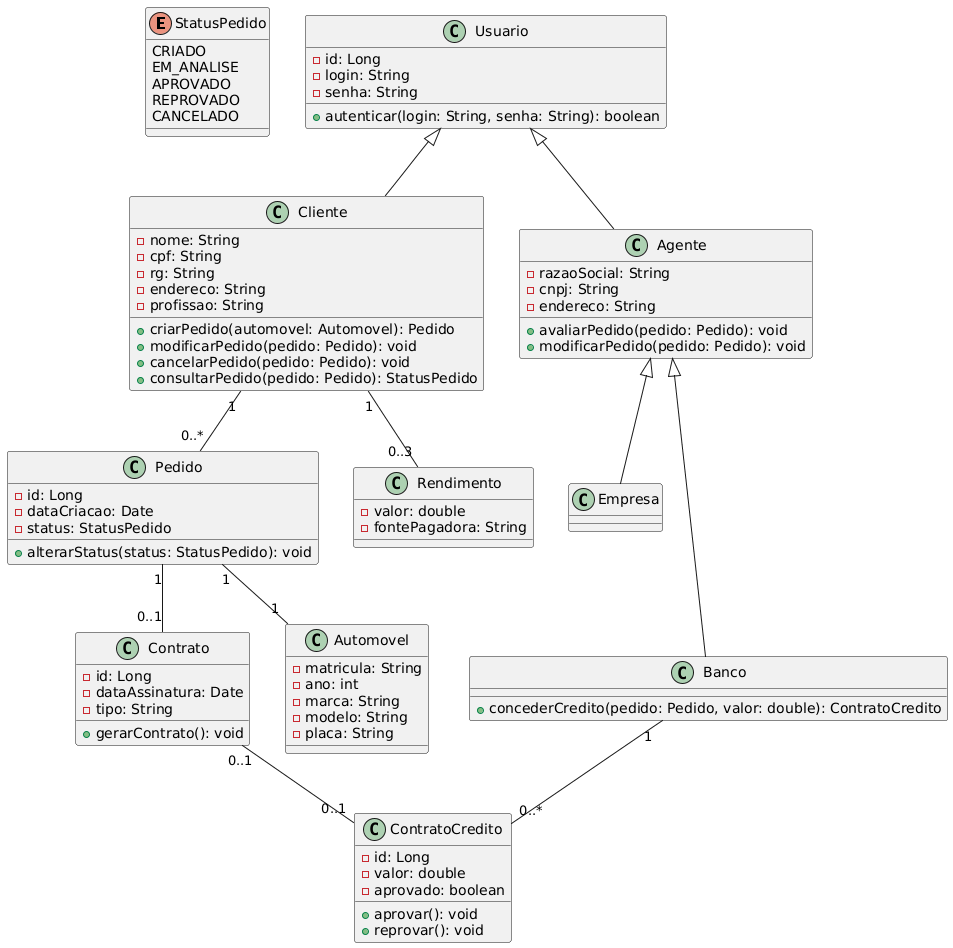

The diagram above was rendered by PlantUML. Its source (embedded in the PNG):
@startuml
' =======================
' ENUM
' =======================

enum StatusPedido {
  CRIADO
  EM_ANALISE
  APROVADO
  REPROVADO
  CANCELADO
}

' =======================
' USUÁRIOS
' =======================

class Usuario {
  - id: Long
  - login: String
  - senha: String
  + autenticar(login: String, senha: String): boolean
}

class Cliente {
  - nome: String
  - cpf: String
  - rg: String
  - endereco: String
  - profissao: String
  + criarPedido(automovel: Automovel): Pedido
  + modificarPedido(pedido: Pedido): void
  + cancelarPedido(pedido: Pedido): void
  + consultarPedido(pedido: Pedido): StatusPedido
}

class Agente {
  - razaoSocial: String
  - cnpj: String
  - endereco: String
  + avaliarPedido(pedido: Pedido): void
  + modificarPedido(pedido: Pedido): void
}

class Empresa {
}

class Banco {
  + concederCredito(pedido: Pedido, valor: double): ContratoCredito
}

Usuario <|-- Cliente
Usuario <|-- Agente
Agente <|-- Empresa
Agente <|-- Banco

' =======================
' PEDIDO E CONTRATO
' =======================

class Pedido {
  - id: Long
  - dataCriacao: Date
  - status: StatusPedido
  + alterarStatus(status: StatusPedido): void
}

class Contrato {
  - id: Long
  - dataAssinatura: Date
  - tipo: String
  + gerarContrato(): void
}

class ContratoCredito {
  - id: Long
  - valor: double
  - aprovado: boolean
  + aprovar(): void
  + reprovar(): void
}

class Automovel {
  - matricula: String
  - ano: int
  - marca: String
  - modelo: String
  - placa: String
}

class Rendimento {
  - valor: double
  - fontePagadora: String
}

' =======================
' RELACIONAMENTOS
' =======================

Cliente "1" -- "0..*" Pedido
Cliente "1" -- "0..3" Rendimento

Pedido "1" -- "1" Automovel
Pedido "1" -- "0..1" Contrato

Contrato "0..1" -- "0..1" ContratoCredito
Banco "1" -- "0..*" ContratoCredito
@enduml